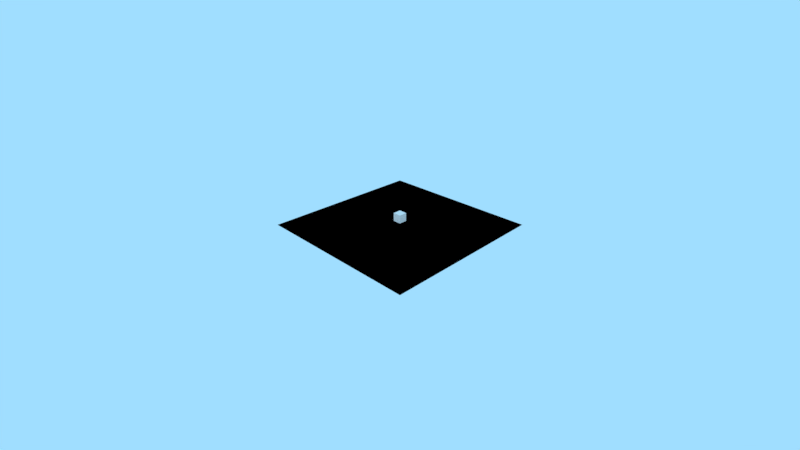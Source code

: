 # Source: numero.blend  (saved by Blender 2.79.0; exported with 4.5.12 LTS)
import bpy
from mathutils import Matrix  # noqa: F401  (used for matrix-valued properties, if any)

bpy.ops.wm.read_factory_settings(use_empty=True)
scene = bpy.context.scene
scene.name = 'Scene'

# ---- collections
col_collection_1 = bpy.data.collections.new('Collection 1'); scene.collection.children.link(col_collection_1)

# ---- materials (node trees are filled in below, after node groups)
mat_material_001 = bpy.data.materials.new('Material.001')
mat_material_001.alpha_threshold = 0.0
mat_material_001.diffuse_color = (0.8, 0.2204, 0.2097, 1.0)
mat_material_001.roughness = 0.5
mat_material_001.specular_intensity = 0.1531
mat_logo = bpy.data.materials.new('logo')
mat_logo.alpha_threshold = 0.0
mat_logo.roughness = 0.5
mat_logo.specular_intensity = 0.2633

# ---- material node trees
mat_material_001.use_nodes = True; mat_material_001.node_tree.nodes.clear()
_N = mat_material_001.node_tree.nodes; _L = mat_material_001.node_tree.links
n0 = _N.new('NodeUndefined'); n0.name = 'Output'; n0.location = (2736, 300)
n0.inputs[1].default_value = 1.0
n1 = _N.new('ShaderNodeMapping'); n1.name = 'Mapping'; n1.location = (-106, 202)
n1.inputs[1].default_value = (1.0, 1.0, 0.0)
n2 = _N.new('NodeUndefined'); n2.name = 'Material'; n2.location = (2446, 300)
n2.inputs[1].default_value = (1.0, 1.0, 1.0, 1.0)
n2.inputs[2].default_value = 1.0
n2.inputs[3].default_value = (0.0, 0.0, 0.0)
n3 = _N.new('NodeUndefined'); n3.name = 'Geometry'; n3.location = (-370, 210)
n4 = _N.new('ShaderNodeMath'); n4.name = 'Math.002'; n4.location = (841, 91)
n4.operation = 'MODULO'
n5 = _N.new('ShaderNodeMath'); n5.name = 'Math'; n5.location = (679, 90)
n5.operation = 'MULTIPLY'
n5.inputs[1].default_value = 5.0
n6 = _N.new('ShaderNodeMath'); n6.name = 'Math.001'; n6.location = (514, 91)
n6.operation = 'ABSOLUTE'
n6.inputs[1].default_value = 1.0
n7 = _N.new('ShaderNodeMath'); n7.name = 'Math.004'; n7.location = (1006, -115)
n7.operation = 'GREATER_THAN'
n7.inputs[1].default_value = 0.25
n8 = _N.new('ShaderNodeMath'); n8.name = 'Math.005'; n8.location = (835, -112)
n8.operation = 'MODULO'
n9 = _N.new('ShaderNodeMath'); n9.name = 'Math.006'; n9.location = (673, -113)
n9.operation = 'MULTIPLY'
n9.inputs[1].default_value = 5.0
n10 = _N.new('ShaderNodeMath'); n10.name = 'Math.007'; n10.location = (508, -112)
n10.operation = 'ABSOLUTE'
n10.inputs[1].default_value = 1.0
n11 = _N.new('ShaderNodeSeparateColor'); n11.name = 'Separate RGB'; n11.location = (294, 110)
n12 = _N.new('ShaderNodeMath'); n12.name = 'Math.003'; n12.location = (1012, 88)
n12.operation = 'GREATER_THAN'
n12.inputs[1].default_value = 0.25
n13 = _N.new('ShaderNodeMath'); n13.name = 'Math.008'; n13.location = (1354, -27)
n14 = _N.new('ShaderNodeMath'); n14.name = 'Math.011'; n14.location = (1618, 34)
n14.operation = 'LESS_THAN'
n14.inputs[1].default_value = 1.1
n15 = _N.new('ShaderNodeMath'); n15.name = 'Math.009'; n15.location = (1659, -151)
n15.operation = 'GREATER_THAN'
n15.inputs[1].default_value = 0.88
n16 = _N.new('ShaderNodeMath'); n16.name = 'Math.010'; n16.location = (1906, -21)
n17 = _N.new('ShaderNodeMath'); n17.name = 'Math.012'; n17.location = (2178, 0)
n17.operation = 'POWER'
n17.inputs[1].default_value = -20.6
_L.new(n2.outputs[0], n0.inputs[0])
_L.new(n1.outputs[0], n11.inputs[0])
_L.new(n4.outputs[0], n12.inputs[0])
_L.new(n11.outputs[1], n6.inputs[0])
_L.new(n3.outputs[0], n1.inputs[0])
_L.new(n5.outputs[0], n4.inputs[0])
_L.new(n6.outputs[0], n5.inputs[0])
_L.new(n8.outputs[0], n7.inputs[0])
_L.new(n9.outputs[0], n8.inputs[0])
_L.new(n10.outputs[0], n9.inputs[0])
_L.new(n11.outputs[0], n10.inputs[0])
_L.new(n7.outputs[0], n13.inputs[1])
_L.new(n12.outputs[0], n13.inputs[0])
_L.new(n13.outputs[0], n15.inputs[0])
_L.new(n13.outputs[0], n14.inputs[0])
_L.new(n14.outputs[0], n16.inputs[0])
_L.new(n15.outputs[0], n16.inputs[1])
_L.new(n16.outputs[0], n17.inputs[0])
_L.new(n17.outputs[0], n2.inputs[0])

# ---- world
world_world = bpy.data.worlds.new('World'); scene.world = world_world
world_world.color = (0.3529, 0.7289, 1.0)
world_world.use_sun_shadow = False
world_world.sun_shadow_jitter_overblur = 0.0
world_world.cycles.sampling_method = 'MANUAL'

# ---- cameras
cam_camera = bpy.data.cameras.new('Camera')
cam_camera.sensor_fit = 'VERTICAL'
cam_camera.clip_end = 100.0
cam_camera.lens = 19.3
cam_camera.sensor_width = 32.0
cam_camera.sensor_height = 18.0
cam_camera.ortho_scale = 7.314
cam_camera.lens_unit = 'FOV'
cam_camera.dof.focus_distance = 0.0
cam_camera.dof.aperture_fstop = 128.0

# ---- lights
light_spot = bpy.data.lights.new('Spot', 'SPOT')
light_spot.transmission_factor = 0.0
light_spot.cutoff_distance = 30.0
light_spot.energy = 335.0
light_spot.shadow_buffer_clip_start = 1.001
light_spot.shadow_soft_size = 0.1
light_spot.shadow_maximum_resolution = 0.006
light_spot.use_absolute_resolution = True
light_spot.spot_blend = 0.8245
light_spot.spot_size = 1.309

# ---- meshes
me_plane_001 = bpy.data.meshes.new('Plane.001')
me_plane_001.from_pydata([(-1.0, -1.0, 1.0), (1.0, -1.0, 1.0), (-1.0, 1.0, 1.0), (1.0, 1.0, 1.0)], [], [(0, 1, 3, 2)])
_uv = me_plane_001.uv_layers.new(name='UVMap')
_uv.uv.foreach_set('vector', [1.49e-07, 1.0, 0.0, 1.49e-07, 1.0, 0.0, 1.0, 1.0])
me_plane_001.materials.append(mat_material_001)
me_plane_001.use_remesh_preserve_volume = False
me_plane_001.use_remesh_preserve_attributes = False
me_plane_001.use_mirror_vertex_groups = False
me_plane_001.update()
me_cube = bpy.data.meshes.new('cube')
me_cube.from_pydata([(0.05, 0.05, -0.05), (0.05, -0.05, -0.05), (-0.05, -0.05, -0.05), (-0.05, 0.05, -0.05), (0.05, 0.05, 0.05), (0.05, -0.05, 0.05), (-0.05, -0.05, 0.05), (-0.05, 0.05, 0.05)], [], [(0, 1, 2, 3), (4, 7, 6, 5), (0, 4, 5, 1), (1, 5, 6, 2), (2, 6, 7, 3), (4, 0, 3, 7)])
_uv = me_cube.uv_layers.new(name='UVMap')
_uv.uv.foreach_set('vector', [0.0, 1.0, 0.0, 0.0, 1.0, 0.0, 1.0, 1.0, 0.0, 0.0, 1.0, 0.0, 1.0, 1.0, 0.0, 1.0, 1.0, 2.98e-08, 1.0, 1.0, 0.0, 1.0, 2.98e-08, 0.0, 1.0, 2.98e-08, 1.0, 1.0, 0.0, 1.0, 2.98e-08, 0.0, 1.0, 0.0, 1.0, 1.0, 2.98e-08, 1.0, 0.0, 2.98e-08, 2.98e-08, 1.0, 0.0, 2.98e-08, 1.0, 0.0, 1.0, 1.0])
me_cube.materials.append(mat_logo)
me_cube.use_remesh_preserve_volume = False
me_cube.use_remesh_preserve_attributes = False
me_cube.use_mirror_vertex_groups = False
me_cube.update()

# ---- objects
ob_plane = bpy.data.objects.new('Plane', me_plane_001)
ob_spot = bpy.data.objects.new('Spot', light_spot)
ob_cube = bpy.data.objects.new('cube', me_cube)
ob_camera = bpy.data.objects.new('Camera', cam_camera)

# ---- transforms, parenting, visibility, modifiers, constraints
ob_plane.location = (0.0, 0.0, 0.0)
ob_plane.lineart.crease_threshold = 0.0
ob_spot.location = (4.0, 3.0, 4.5)
ob_spot.rotation_euler = (-0.7854, 0.7854, -0.3491)
ob_spot.lock_rotations_4d = False
ob_spot.empty_display_type = 'ARROWS'
ob_spot.color = (0.0, 0.0, 0.0, 0.0)
ob_spot.show_name = True
ob_spot.lineart.crease_threshold = 0.0
ob_cube.location = (0.0, 0.0, 1.1)
ob_cube.scale = (1.0, 1.0, 1.0)
ob_cube.lock_rotations_4d = False
ob_cube.empty_display_type = 'ARROWS'
ob_cube.show_name = True
ob_cube.lineart.crease_threshold = 0.0
ob_camera.location = (3.532, 3.532, 3.483)
ob_camera.rotation_euler = (1.109, -1.38e-05, 2.356)
ob_camera.lock_rotations_4d = False
ob_camera.empty_display_type = 'ARROWS'
ob_camera.color = (0.0, 0.0, 0.0, 0.0)
ob_camera.display_type = 'WIRE'
ob_camera.lineart.crease_threshold = 0.0

# ---- collection membership
col_collection_1.objects.link(ob_plane)
col_collection_1.objects.link(ob_spot)
col_collection_1.objects.link(ob_cube)
col_collection_1.objects.link(ob_camera)

# ---- scene / render settings (as saved in the file)
scene.camera = ob_camera
scene.frame_start = 1; scene.frame_end = 250; scene.frame_set(1)
scene.render.engine = 'BLENDER_EEVEE_NEXT'
scene.render.resolution_percentage = 50
scene.render.dither_intensity = 0.0
scene.cycles.use_denoising = False
scene.cycles.samples = 128
scene.cycles.sampling_pattern = 'TABULATED_SOBOL'
scene.cycles.light_sampling_threshold = 0.0
scene.cycles.use_adaptive_sampling = False
scene.cycles.use_light_tree = False
scene.cycles.blur_glossy = 0.0
scene.cycles.sample_clamp_indirect = 0.0
scene.view_settings.view_transform = 'Standard'
bpy.context.view_layer.update()
